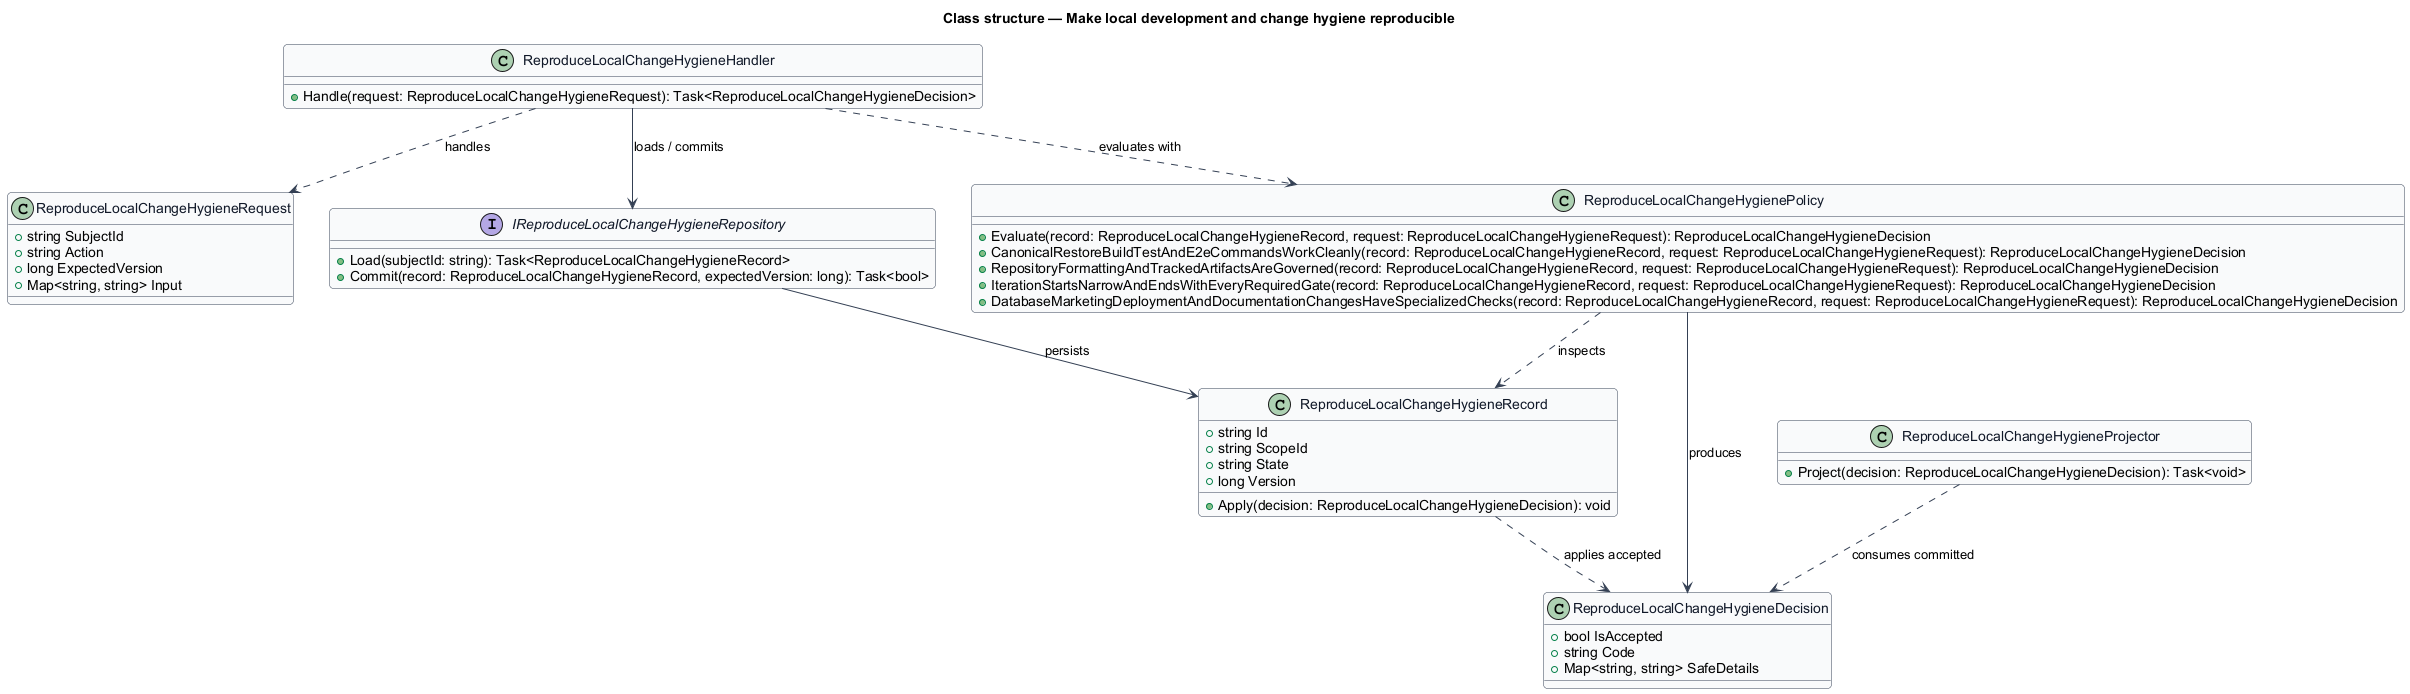

The diagram above was rendered by PlantUML. Its source (embedded in the PNG):
@startuml
skinparam backgroundColor #FFFFFF
skinparam shadowing false
skinparam roundcorner 8
skinparam defaultFontName Arial
skinparam ArrowColor #344054
skinparam class {
  BorderColor #344054
  FontColor #101828
  BackgroundColor #F9FAFB
}
title Class structure — Make local development and change hygiene reproducible

class ReproduceLocalChangeHygieneRequest {
  +string SubjectId
  +string Action
  +long ExpectedVersion
  +Map<string, string> Input
}

class ReproduceLocalChangeHygieneDecision {
  +bool IsAccepted
  +string Code
  +Map<string, string> SafeDetails
}

class ReproduceLocalChangeHygieneRecord {
  +string Id
  +string ScopeId
  +string State
  +long Version
  +Apply(decision: ReproduceLocalChangeHygieneDecision): void
}

interface IReproduceLocalChangeHygieneRepository {
  +Load(subjectId: string): Task<ReproduceLocalChangeHygieneRecord>
  +Commit(record: ReproduceLocalChangeHygieneRecord, expectedVersion: long): Task<bool>
}

class ReproduceLocalChangeHygienePolicy {
  +Evaluate(record: ReproduceLocalChangeHygieneRecord, request: ReproduceLocalChangeHygieneRequest): ReproduceLocalChangeHygieneDecision
  +CanonicalRestoreBuildTestAndE2eCommandsWorkCleanly(record: ReproduceLocalChangeHygieneRecord, request: ReproduceLocalChangeHygieneRequest): ReproduceLocalChangeHygieneDecision
  +RepositoryFormattingAndTrackedArtifactsAreGoverned(record: ReproduceLocalChangeHygieneRecord, request: ReproduceLocalChangeHygieneRequest): ReproduceLocalChangeHygieneDecision
  +IterationStartsNarrowAndEndsWithEveryRequiredGate(record: ReproduceLocalChangeHygieneRecord, request: ReproduceLocalChangeHygieneRequest): ReproduceLocalChangeHygieneDecision
  +DatabaseMarketingDeploymentAndDocumentationChangesHaveSpecializedChecks(record: ReproduceLocalChangeHygieneRecord, request: ReproduceLocalChangeHygieneRequest): ReproduceLocalChangeHygieneDecision
}

class ReproduceLocalChangeHygieneHandler {
  +Handle(request: ReproduceLocalChangeHygieneRequest): Task<ReproduceLocalChangeHygieneDecision>
}

class ReproduceLocalChangeHygieneProjector {
  +Project(decision: ReproduceLocalChangeHygieneDecision): Task<void>
}

ReproduceLocalChangeHygieneHandler ..> ReproduceLocalChangeHygieneRequest : handles
ReproduceLocalChangeHygieneHandler ..> ReproduceLocalChangeHygienePolicy : evaluates with
ReproduceLocalChangeHygieneHandler --> IReproduceLocalChangeHygieneRepository : loads / commits
IReproduceLocalChangeHygieneRepository --> ReproduceLocalChangeHygieneRecord : persists
ReproduceLocalChangeHygienePolicy ..> ReproduceLocalChangeHygieneRecord : inspects
ReproduceLocalChangeHygienePolicy --> ReproduceLocalChangeHygieneDecision : produces
ReproduceLocalChangeHygieneRecord ..> ReproduceLocalChangeHygieneDecision : applies accepted
ReproduceLocalChangeHygieneProjector ..> ReproduceLocalChangeHygieneDecision : consumes committed
@enduml